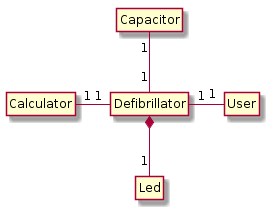

The diagram above was rendered by PlantUML. Its source (embedded in the PNG):
@startuml
hide members
hide  circle

Calculator "1"-"1" Defibrillator
Capacitor "1"--"1" Defibrillator
User "1"-left-"1" Defibrillator
Led "1"-down-* Defibrillator

@enduml